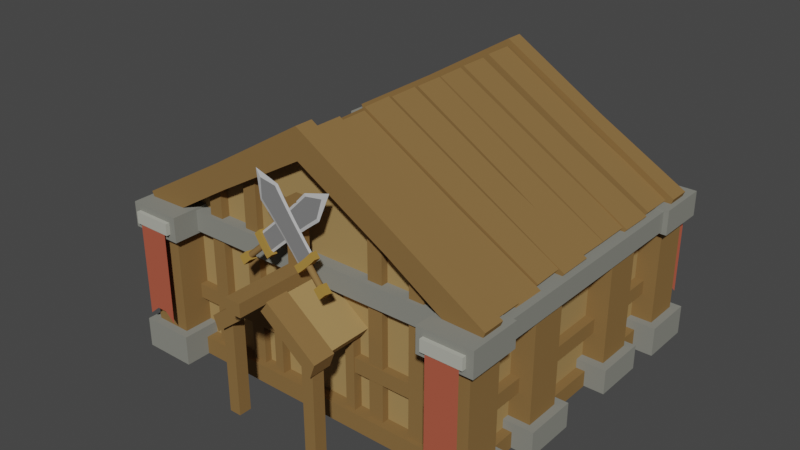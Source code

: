 # Source: Barracks_FirstAge_Level1.blend  (saved by Blender 3.0.42; exported with 4.5.12 LTS)
import bpy
from mathutils import Matrix  # noqa: F401  (used for matrix-valued properties, if any)

bpy.ops.wm.read_factory_settings(use_empty=True)
scene = bpy.context.scene
scene.name = 'Scene'

# ---- collections
col_collection = bpy.data.collections.new('Collection'); scene.collection.children.link(col_collection)

# ---- materials (node trees are filled in below, after node groups)
mat_wood = bpy.data.materials.new('Wood')
mat_wood.alpha_threshold = 0.0
mat_wood.use_transparent_shadow = False
mat_wood.diffuse_color = (0.2462, 0.1444, 0.0538, 1.0)
mat_wood.roughness = 0.5
mat_stone = bpy.data.materials.new('Stone')
mat_stone.alpha_threshold = 0.0
mat_stone.use_transparent_shadow = False
mat_stone.diffuse_color = (0.2444, 0.2462, 0.2155, 1.0)
mat_stone.roughness = 0.5
mat_wood_light = bpy.data.materials.new('Wood_Light')
mat_wood_light.alpha_threshold = 0.0
mat_wood_light.use_transparent_shadow = False
mat_wood_light.diffuse_color = (0.3757, 0.2432, 0.09746, 1.0)
mat_wood_light.roughness = 0.5
mat_stone_light = bpy.data.materials.new('Stone_Light')
mat_stone_light.alpha_threshold = 0.0
mat_stone_light.use_transparent_shadow = False
mat_stone_light.diffuse_color = (0.4541, 0.4575, 0.3991, 1.0)
mat_stone_light.roughness = 0.5
mat_main = bpy.data.materials.new('Main')
mat_main.alpha_threshold = 0.0
mat_main.use_transparent_shadow = False
mat_main.diffuse_color = (0.4385, 0.09992, 0.05886, 1.0)
mat_main.roughness = 0.5
mat_gold = bpy.data.materials.new('Gold')
mat_gold.alpha_threshold = 0.0
mat_gold.use_transparent_shadow = False
mat_gold.diffuse_color = (0.3844, 0.2247, 0.05113, 1.0)
mat_gold.roughness = 0.5
mat_metal_light = bpy.data.materials.new('Metal_Light')
mat_metal_light.alpha_threshold = 0.0
mat_metal_light.use_transparent_shadow = False
mat_metal_light.diffuse_color = (0.1902, 0.1902, 0.1902, 1.0)
mat_metal_light.roughness = 0.5
mat_white = bpy.data.materials.new('White')
mat_white.alpha_threshold = 0.0
mat_white.use_transparent_shadow = False
mat_white.diffuse_color = (0.4869, 0.4869, 0.4869, 1.0)
mat_white.roughness = 0.5

# ---- node groups
ng_auto_smooth = bpy.data.node_groups.new('Auto Smooth', 'GeometryNodeTree')
_s = ng_auto_smooth.interface.new_socket(name='Geometry', in_out='OUTPUT', socket_type='NodeSocketGeometry')
_s = ng_auto_smooth.interface.new_socket(name='Geometry', in_out='INPUT', socket_type='NodeSocketGeometry')
_s = ng_auto_smooth.interface.new_socket(name='Angle', in_out='INPUT', socket_type='NodeSocketFloat')
_s.subtype = 'ANGLE'
_s.min_value = 0.0
_s.max_value = 3.142
ng_auto_smooth.is_modifier = True
_N = ng_auto_smooth.nodes; _L = ng_auto_smooth.links
n0 = _N.new('NodeGroupOutput'); n0.name = 'Group Output'; n0.location = (480, -100)
n1 = _N.new('NodeGroupInput'); n1.name = 'Group Input'; n1.location = (-420, -300)
n2 = _N.new('NodeGroupInput'); n2.name = 'Group Input.001'; n2.location = (-60, -100)
n3 = _N.new('GeometryNodeSetShadeSmooth'); n3.name = 'Set Shade Smooth'; n3.location = (120, -100)
n3.domain = 'EDGE'
n4 = _N.new('GeometryNodeSetShadeSmooth'); n4.name = 'Set Shade Smooth.001'; n4.location = (300, -100)
n5 = _N.new('GeometryNodeInputMeshEdgeAngle'); n5.name = 'Edge Angle'; n5.location = (-420, -220)
n6 = _N.new('GeometryNodeInputEdgeSmooth'); n6.name = 'Is Edge Smooth'; n6.location = (-60, -160)
n7 = _N.new('GeometryNodeInputShadeSmooth'); n7.name = 'Is Face Smooth'; n7.location = (-240, -340)
n8 = _N.new('FunctionNodeBooleanMath'); n8.name = 'Boolean Math'; n8.location = (-60, -220)
n9 = _N.new('FunctionNodeCompare'); n9.name = 'Compare'; n9.location = (-240, -180)
n9.operation = 'LESS_EQUAL'
_L.new(n5.outputs[0], n9.inputs[0])
_L.new(n4.outputs[0], n0.inputs[0])
_L.new(n1.outputs[1], n9.inputs[1])
_L.new(n9.outputs[0], n8.inputs[0])
_L.new(n7.outputs[0], n8.inputs[1])
_L.new(n2.outputs[0], n3.inputs[0])
_L.new(n6.outputs[0], n3.inputs[1])
_L.new(n3.outputs[0], n4.inputs[0])
_L.new(n8.outputs[0], n3.inputs[2])
n0.is_active_output = True

# ---- material node trees

# ---- world
world_world = bpy.data.worlds.new('World'); scene.world = world_world
world_world.use_nodes = True; world_world.node_tree.nodes.clear()
_N = world_world.node_tree.nodes; _L = world_world.node_tree.links
n0 = _N.new('ShaderNodeOutputWorld'); n0.name = 'World Output'; n0.location = (300, 300)
n1 = _N.new('ShaderNodeBackground'); n1.name = 'Background'; n1.location = (10, 300)
n1.inputs[0].default_value = (0.05088, 0.05088, 0.05088, 1.0)
_L.new(n1.outputs[0], n0.inputs[0])
n0.is_active_output = True
world_world.color = (0.05088, 0.05088, 0.05088)
world_world.use_sun_shadow = False
world_world.sun_shadow_jitter_overblur = 0.0

# ---- meshes
me_cube_001 = bpy.data.meshes.new('Cube.001')
me_cube_001.from_pydata([(0.4961, -0.4881, 0.4165), (0.4714, -0.4865, 0.3531), (0.4961, -0.429, 0.4165), (0.4714, -0.4274, 0.3531), (0.3208, -0.4574, 0.4718), (0.3208, -0.4574, -0.00528), (0.2818, -0.4574, 0.4718), (0.2818, -0.4574, -0.00528), (0.3208, -0.4156, 0.4718), (0.3208, -0.4156, -0.00528), (0.2818, -0.4156, 0.4718), (0.2818, -0.4156, -0.00528), (0.2056, -0.4538, 0.564), (0.2056, -0.4538, -0.007164), (0.1666, -0.4538, 0.564), (0.1666, -0.4538, -0.007164), (0.2056, -0.4191, 0.564), (0.2056, -0.4191, -0.007164), (0.1666, -0.4191, 0.564), (0.1666, -0.4191, -0.007164), (0.3981, -0.4558, 0.1458), (0.1068, -0.4558, 0.1458), (0.3981, -0.4558, 0.1848), (0.1068, -0.4558, 0.1848), (0.3981, -0.414, 0.1458), (0.1068, -0.414, 0.1458), (0.3981, -0.414, 0.1848), (0.1068, -0.414, 0.1848), (0.3067, -0.4221, 0.1458), (0.3067, -0.4221, 0.1848), (0.2649, -0.4221, 0.1458), (0.2649, -0.4221, 0.1848), (0.2552, -0.4824, 0.5566), (0.2431, -0.4812, 0.4921), (0.2552, -0.4343, 0.5566), (0.2431, -0.4331, 0.4921), (0.4759, -0.4348, 0.4092), (0.4523, -0.4333, 0.3775), (0.4759, -0.3439, 0.4092), (0.4523, -0.3424, 0.3775), (0.2552, -0.4297, 0.5375), (0.2431, -0.4284, 0.5048), (0.2552, -0.3488, 0.5375), (0.2431, -0.3475, 0.5048), (1.531e-08, -0.3498, 0.6814), (0.486, -0.3471, 0.3882), (1.519e-08, -0.3482, 0.6446), (0.4629, -0.3456, 0.3671), (0.4853, -0.2566, 0.3892), (0.4622, -0.2551, 0.3681), (0.2558, -0.3462, 0.5259), (0.2438, -0.3448, 0.5039), (0.2552, -0.2653, 0.5268), (0.2432, -0.2639, 0.5047), (1.171e-08, -0.268, 0.69), (0.4641, -0.257, 0.4088), (1.161e-08, -0.2658, 0.645), (0.442, -0.2553, 0.3794), (8.207e-09, -0.1872, 0.6918), (0.4631, -0.1767, 0.4107), (8.091e-09, -0.185, 0.6468), (0.441, -0.175, 0.3814), (0.2553, -0.2619, 0.5336), (0.2433, -0.2601, 0.5034), (0.2545, -0.1811, 0.5354), (0.2424, -0.1793, 0.5051), (7.683e-09, -0.1759, 0.6878), (0.4785, -0.1778, 0.404), (7.683e-09, -0.1744, 0.6404), (0.4549, -0.1763, 0.3723), (4.191e-09, -0.09502, 0.6882), (0.4781, -0.08689, 0.4044), (4.191e-09, -0.09356, 0.6407), (0.4545, -0.08534, 0.3727), (0.2578, -0.1741, 0.5323), (0.2458, -0.1728, 0.4996), (0.2574, -0.09327, 0.5327), (0.2454, -0.09194, 0.5), (3.725e-09, -0.08326, 0.6869), (0.4667, -0.09053, 0.4059), (3.492e-09, -0.08194, 0.6419), (0.4446, -0.08882, 0.3765), (0.0, -0.002403, 0.687), (0.4675, -0.0009294, 0.4061), (0.0, -0.001077, 0.642), (0.4454, 0.0007823, 0.3766), (0.2579, -0.08519, 0.5306), (0.2459, -0.08379, 0.5003), (0.2586, -0.004326, 0.5307), (0.2466, -0.002925, 0.5004), (0.3628, -0.5353, -0.005397), (0.3628, -0.5353, 0.07449), (0.3628, -0.3933, -0.005397), (0.3628, -0.3933, 0.07449), (0.5048, -0.5353, -0.005397), (0.5048, -0.5353, 0.07449), (0.5048, -0.3933, -0.005397), (0.5048, -0.3933, 0.07449), (0.3843, -0.5139, 0.05499), (0.3843, -0.4148, 0.05499), (0.4833, -0.5139, 0.05499), (0.4833, -0.4148, 0.05499), (0.3843, -0.5139, 0.3612), (0.3843, -0.4148, 0.3612), (0.4833, -0.4148, 0.3612), (0.4833, -0.5139, 0.3612), (0.3628, -0.5353, 0.3371), (0.3628, -0.5353, 0.4036), (0.3628, -0.3933, 0.3371), (0.3628, -0.3933, 0.4036), (0.5048, -0.5353, 0.3371), (0.5048, -0.5353, 0.4036), (0.5048, -0.3933, 0.3371), (0.5048, -0.3933, 0.4036), (0.4147, -0.4835, 0.3618), (0.4147, -0.4452, 0.3618), (0.4529, -0.4835, 0.3618), (0.4529, -0.4452, 0.3618), (0.4147, -0.4835, 0.4079), (0.4147, -0.4452, 0.4079), (0.4529, -0.4452, 0.4079), (0.4529, -0.4835, 0.4079), (0.4913, -0.4667, 0.3434), (0.4913, -0.4667, 0.3973), (0.3843, -0.2856, 0.05499), (0.3843, -0.1866, 0.05499), (0.4833, -0.2856, 0.05499), (0.4833, -0.1866, 0.05499), (0.3843, -0.2856, 0.3612), (0.3843, -0.1866, 0.3612), (0.4833, -0.1866, 0.3612), (0.4833, -0.2856, 0.3612), (0.3628, -0.3041, 0.007986), (0.3628, -0.3041, 0.07449), (0.3628, -0.1621, 0.007986), (0.3628, -0.1621, 0.07449), (0.5048, -0.3041, 0.007986), (0.5048, -0.3041, 0.07449), (0.5048, -0.1621, 0.007986), (0.5048, -0.1621, 0.07449), (0.4501, -0.4377, 0.1458), (0.4501, -0.4377, 0.1848), (0.4083, -0.4377, 0.1458), (0.4083, -0.4377, 0.1848), (0.4501, -0.4377, 0.006759), (0.4501, -0.4377, 0.04997), (0.4083, -0.4377, 0.006759), (0.4083, -0.4377, 0.04997), (0.4201, -0.4685, -0.003952), (0.4201, -0.4685, 0.04372), (0.4201, -0.4266, -0.003952), (0.4201, -0.4266, 0.04372), (0.4258, -0.435, -0.003791), (0.4258, -0.435, 0.3979), (0.1147, -0.435, 0.3655), (0.1147, -0.435, 0.1538), (0.3811, -0.5288, 0.3549), (0.3811, -0.5288, 0.3857), (0.4865, -0.5288, 0.3549), (0.4865, -0.5288, 0.3857), (0.3811, -0.5462, 0.3549), (0.3811, -0.5462, 0.3857), (0.4865, -0.5462, 0.3857), (0.4865, -0.5462, 0.3549), (0.3924, -0.5435, 0.3839), (0.4205, -0.5435, 0.3839), (0.4485, -0.5435, 0.3839), (0.4766, -0.5435, 0.3839), (0.3924, -0.5435, 0.1069), (0.4205, -0.5435, 0.1313), (0.4485, -0.5435, 0.1313), (0.4766, -0.5435, 0.1069), (0.4961, 0.3335, 0.4165), (0.4714, 0.332, 0.3531), (0.4961, 0.2744, 0.4165), (0.4714, 0.2728, 0.3531), (0.3208, 0.3028, 0.4718), (0.3208, 0.3028, -0.00528), (0.2818, 0.3028, 0.4718), (0.2818, 0.3028, -0.00528), (0.3208, 0.261, 0.4718), (0.3208, 0.261, -0.00528), (0.2818, 0.261, 0.4718), (0.2818, 0.261, -0.00528), (0.2056, 0.2992, 0.564), (0.2056, 0.2992, -0.007164), (0.1666, 0.2992, 0.564), (0.1666, 0.2992, -0.007164), (0.2056, 0.2646, 0.564), (0.2056, 0.2646, -0.007164), (0.1666, 0.2646, 0.564), (0.1666, 0.2646, -0.007164), (0.3981, 0.3013, 0.1458), (0.1068, 0.3013, 0.1458), (0.3981, 0.3013, 0.1848), (0.1068, 0.3013, 0.1848), (0.3981, 0.2595, 0.1458), (0.1068, 0.2595, 0.1458), (0.3981, 0.2595, 0.1848), (0.1068, 0.2595, 0.1848), (0.3067, 1.34e-08, 0.1458), (0.3067, 0.2675, 0.1458), (0.3067, 1.34e-08, 0.1848), (0.3067, 0.2675, 0.1848), (0.2649, 1.158e-08, 0.1458), (0.2649, 0.2675, 0.1458), (0.2649, 1.158e-08, 0.1848), (0.2649, 0.2675, 0.1848), (0.2552, 0.3278, 0.5566), (0.2431, 0.3266, 0.4921), (0.2552, 0.2797, 0.5566), (0.2431, 0.2785, 0.4921), (0.4759, 0.2802, 0.4092), (0.4523, 0.2787, 0.3775), (0.4759, 0.1893, 0.4092), (0.4523, 0.1878, 0.3775), (0.2552, 0.2751, 0.5375), (0.2431, 0.2738, 0.5048), (0.2552, 0.1942, 0.5375), (0.2431, 0.193, 0.5048), (-0.002654, 0.1759, 0.6878), (0.4785, 0.1778, 0.404), (-0.002643, 0.1744, 0.6404), (0.4549, 0.1763, 0.3723), (-0.002316, 0.09502, 0.6882), (0.4781, 0.08689, 0.4044), (-0.002305, 0.09356, 0.6407), (0.4545, 0.08534, 0.3727), (0.2578, 0.1741, 0.5323), (0.2458, 0.1728, 0.4996), (0.2574, 0.09327, 0.5327), (0.2454, 0.09194, 0.5), (-0.002658, 0.08326, 0.6869), (0.4667, 0.09053, 0.4059), (-0.002698, 0.08194, 0.6419), (0.4446, 0.08882, 0.3765), (0.0, 0.002403, 0.687), (0.4675, 0.0009295, 0.4061), (0.0, 0.001077, 0.642), (0.4454, -0.0007823, 0.3766), (0.2579, 0.08519, 0.5306), (0.2459, 0.08379, 0.5003), (0.2586, 0.004326, 0.5307), (0.2466, 0.002925, 0.5004), (0.3628, 0.3808, -0.005397), (0.3628, 0.3808, 0.07449), (0.3628, 0.2388, -0.005397), (0.3628, 0.2388, 0.07449), (0.5048, 0.3808, -0.005397), (0.5048, 0.3808, 0.07449), (0.5048, 0.2388, -0.005397), (0.5048, 0.2388, 0.07449), (0.3843, 0.3593, 0.05499), (0.3843, 0.2602, 0.05499), (0.4833, 0.3593, 0.05499), (0.4833, 0.2602, 0.05499), (0.3843, 0.3593, 0.3612), (0.3843, 0.2602, 0.3612), (0.4833, 0.2602, 0.3612), (0.4833, 0.3593, 0.3612), (0.3628, 0.3808, 0.3371), (0.3628, 0.3808, 0.4036), (0.3628, 0.2388, 0.3371), (0.3628, 0.2388, 0.4036), (0.5048, 0.3808, 0.3371), (0.5048, 0.3808, 0.4036), (0.5048, 0.2388, 0.3371), (0.5048, 0.2388, 0.4036), (0.4147, 0.3289, 0.3618), (0.4147, 0.2906, 0.3618), (0.4529, 0.3289, 0.3618), (0.4529, 0.2906, 0.3618), (0.4147, 0.3289, 0.4079), (0.4147, 0.2906, 0.4079), (0.4529, 0.2906, 0.4079), (0.4529, 0.3289, 0.4079), (0.4913, 0.3121, 0.3434), (0.4913, 0.3121, 0.3973), (0.4913, 2.148e-08, 0.3434), (0.4913, 2.148e-08, 0.3973), (0.3843, 0.1242, 0.05499), (0.3843, 0.0252, 0.05499), (0.4833, 0.1242, 0.05499), (0.4833, 0.0252, 0.05499), (0.3843, 0.1242, 0.3612), (0.3843, 0.0252, 0.3612), (0.4833, 0.0252, 0.3612), (0.4833, 0.1242, 0.3612), (0.3628, 0.1428, 0.007986), (0.3628, 0.1428, 0.07449), (0.3628, 0.0007749, 0.007986), (0.3628, 0.0007749, 0.07449), (0.5048, 0.1428, 0.007986), (0.5048, 0.1428, 0.07449), (0.5048, 0.000775, 0.007986), (0.5048, 0.000775, 0.07449), (0.4501, 1.967e-08, 0.1458), (0.4501, 0.2831, 0.1458), (0.4501, 1.967e-08, 0.1848), (0.4501, 0.2831, 0.1848), (0.4083, 1.785e-08, 0.1458), (0.4083, 0.2831, 0.1458), (0.4083, 1.785e-08, 0.1848), (0.4083, 0.2831, 0.1848), (0.4501, 1.967e-08, 0.006759), (0.4501, 0.2831, 0.006759), (0.4501, 1.967e-08, 0.04997), (0.4501, 0.2831, 0.04997), (0.4083, 1.785e-08, 0.006759), (0.4083, 0.2831, 0.006759), (0.4083, 1.785e-08, 0.04997), (0.4083, 0.2831, 0.04997), (0.4201, 0.3139, -0.003952), (0.4201, 0.3139, 0.04372), (0.4201, 0.2721, -0.003952), (0.4201, 0.2721, 0.04372), (0.4258, 0.2804, -0.003791), (0.4258, 0.2804, 0.3979), (0.1147, 0.2804, 0.3655), (0.1147, 0.2804, 0.1538), (0.4258, 1.861e-08, -0.003791), (0.4258, 1.861e-08, 0.3979), (0.3811, 0.3742, 0.3549), (0.3811, 0.3742, 0.3857), (0.4865, 0.3742, 0.3549), (0.4865, 0.3742, 0.3857), (0.3811, 0.3916, 0.3549), (0.3811, 0.3916, 0.3857), (0.4865, 0.3916, 0.3857), (0.4865, 0.3916, 0.3549), (0.3924, 0.3889, 0.3839), (0.4205, 0.3889, 0.3839), (0.4485, 0.3889, 0.3839), (0.4766, 0.3889, 0.3839), (0.3924, 0.3889, 0.1069), (0.4205, 0.3889, 0.1313), (0.4485, 0.3889, 0.1313), (0.4766, 0.3889, 0.1069), (2.109e-08, -0.4824, 0.712), (-0.4961, -0.4881, 0.4165), (2.103e-08, -0.4812, 0.6328), (-0.4714, -0.4865, 0.3531), (1.898e-08, -0.4343, 0.712), (-0.4961, -0.429, 0.4165), (1.893e-08, -0.4331, 0.6328), (-0.4714, -0.4274, 0.3531), (-0.3208, -0.4574, 0.4718), (-0.3208, -0.4574, -0.00528), (-0.2818, -0.4574, 0.4718), (-0.2818, -0.4574, -0.00528), (-0.3208, -0.4156, 0.4718), (-0.3208, -0.4156, -0.00528), (-0.2818, -0.4156, 0.4718), (-0.2818, -0.4156, -0.00528), (-0.2056, -0.4538, 0.564), (-0.2056, -0.4538, -0.007164), (-0.1666, -0.4538, 0.564), (-0.1666, -0.4538, -0.007164), (-0.2056, -0.4191, 0.564), (-0.2056, -0.4191, -0.007164), (-0.1666, -0.4191, 0.564), (-0.1666, -0.4191, -0.007164), (-0.3981, -0.4558, 0.1458), (-0.1068, -0.4558, 0.1458), (-0.3981, -0.4558, 0.1848), (-0.1068, -0.4558, 0.1848), (-0.3981, -0.414, 0.1458), (-0.1068, -0.414, 0.1458), (-0.3981, -0.414, 0.1848), (-0.1068, -0.414, 0.1848), (-0.3067, -0.4221, 0.1458), (-0.3067, -0.4221, 0.1848), (-0.2649, -0.4221, 0.1458), (-0.2649, -0.4221, 0.1848), (-0.2552, -0.4824, 0.5566), (-0.2431, -0.4812, 0.4921), (-0.2552, -0.4343, 0.5566), (-0.2431, -0.4331, 0.4921), (1.878e-08, -0.4297, 0.6929), (-0.4759, -0.4348, 0.4092), (1.873e-08, -0.4284, 0.6455), (-0.4523, -0.4333, 0.3775), (1.525e-08, -0.3488, 0.6929), (-0.4759, -0.3439, 0.4092), (1.519e-08, -0.3475, 0.6455), (-0.4523, -0.3424, 0.3775), (-0.2552, -0.4297, 0.5375), (-0.2431, -0.4284, 0.5048), (-0.2552, -0.3488, 0.5375), (-0.2431, -0.3475, 0.5048), (-0.486, -0.3471, 0.3882), (-0.4629, -0.3456, 0.3671), (1.176e-08, -0.269, 0.6823), (-0.4853, -0.2566, 0.3892), (1.168e-08, -0.2673, 0.6455), (-0.4622, -0.2551, 0.3681), (-0.2558, -0.3462, 0.5259), (-0.2438, -0.3448, 0.5039), (-0.2552, -0.2653, 0.5268), (-0.2432, -0.2639, 0.5047), (-0.4641, -0.257, 0.4088), (-0.442, -0.2553, 0.3794), (-0.4631, -0.1767, 0.4107), (-0.441, -0.175, 0.3814), (-0.2553, -0.2619, 0.5336), (-0.2433, -0.2601, 0.5034), (-0.2545, -0.1811, 0.5354), (-0.2424, -0.1793, 0.5051), (-0.4785, -0.1778, 0.404), (-0.4549, -0.1763, 0.3723), (-0.4781, -0.08689, 0.4044), (-0.4545, -0.08534, 0.3727), (-0.2578, -0.1741, 0.5323), (-0.2458, -0.1728, 0.4996), (-0.2574, -0.09327, 0.5327), (-0.2454, -0.09194, 0.5), (-0.4667, -0.09053, 0.4059), (-0.4446, -0.08882, 0.3765), (-0.4675, -0.0009295, 0.4061), (-0.4454, 0.0007823, 0.3766), (-0.2579, -0.08519, 0.5306), (-0.2459, -0.08379, 0.5003), (-0.2586, -0.004326, 0.5307), (-0.2466, -0.002925, 0.5004), (-0.3628, -0.5353, -0.005397), (-0.3628, -0.5353, 0.07449), (-0.3628, -0.3933, -0.005397), (-0.3628, -0.3933, 0.07449), (-0.5048, -0.5353, -0.005397), (-0.5048, -0.5353, 0.07449), (-0.5048, -0.3933, -0.005397), (-0.5048, -0.3933, 0.07449), (-0.3843, -0.5139, 0.05499), (-0.3843, -0.4148, 0.05499), (-0.4833, -0.5139, 0.05499), (-0.4833, -0.4148, 0.05499), (-0.3843, -0.5139, 0.3612), (-0.3843, -0.4148, 0.3612), (-0.4833, -0.4148, 0.3612), (-0.4833, -0.5139, 0.3612), (-0.3628, -0.5353, 0.3371), (-0.3628, -0.5353, 0.4036), (-0.3628, -0.3933, 0.3371), (-0.3628, -0.3933, 0.4036), (-0.5048, -0.5353, 0.3371), (-0.5048, -0.5353, 0.4036), (-0.5048, -0.3933, 0.3371), (-0.5048, -0.3933, 0.4036), (-0.4147, -0.4835, 0.3618), (-0.4147, -0.4452, 0.3618), (-0.4529, -0.4835, 0.3618), (-0.4529, -0.4452, 0.3618), (-0.4147, -0.4835, 0.4079), (-0.4147, -0.4452, 0.4079), (-0.4529, -0.4452, 0.4079), (-0.4529, -0.4835, 0.4079), (2.04e-08, -0.4667, 0.3434), (2.04e-08, -0.4667, 0.3973), (-0.4913, -0.4667, 0.3434), (-0.4913, -0.4667, 0.3973), (-0.3843, -0.2856, 0.05499), (-0.3843, -0.1866, 0.05499), (-0.4833, -0.2856, 0.05499), (-0.4833, -0.1866, 0.05499), (-0.3843, -0.2856, 0.3612), (-0.3843, -0.1866, 0.3612), (-0.4833, -0.1866, 0.3612), (-0.4833, -0.2856, 0.3612), (-0.3628, -0.3041, 0.007986), (-0.3628, -0.3041, 0.07449), (-0.3628, -0.1621, 0.007986), (-0.3628, -0.1621, 0.07449), (-0.5048, -0.3041, 0.007986), (-0.5048, -0.3041, 0.07449), (-0.5048, -0.1621, 0.007986), (-0.5048, -0.1621, 0.07449), (-0.4501, -0.4377, 0.1458), (-0.4501, -0.4377, 0.1848), (-0.4083, -0.4377, 0.1458), (-0.4083, -0.4377, 0.1848), (-0.4501, -0.4377, 0.006759), (-0.4501, -0.4377, 0.04997), (-0.4083, -0.4377, 0.006759), (-0.4083, -0.4377, 0.04997), (-0.4201, -0.4685, -0.003952), (2.048e-08, -0.4685, -0.003952), (-0.4201, -0.4685, 0.04372), (2.048e-08, -0.4685, 0.04372), (-0.4201, -0.4266, -0.003952), (1.865e-08, -0.4266, -0.003952), (-0.4201, -0.4266, 0.04372), (1.865e-08, -0.4266, 0.04372), (-0.4258, -0.435, -0.003791), (-0.4258, -0.435, 0.3979), (1.901e-08, -0.435, 0.6533), (-0.1147, -0.435, 0.3655), (-0.1147, -0.435, 0.1538), (1.901e-08, -0.435, 0.1538), (1.901e-08, -0.435, 0.3979), (1.901e-08, -0.435, 0.3655), (1.901e-08, -0.435, -0.003791), (-0.3811, -0.5288, 0.3549), (-0.3811, -0.5288, 0.3857), (-0.4865, -0.5288, 0.3549), (-0.4865, -0.5288, 0.3857), (-0.3811, -0.5462, 0.3549), (-0.3811, -0.5462, 0.3857), (-0.4865, -0.5462, 0.3857), (-0.4865, -0.5462, 0.3549), (-0.3924, -0.5435, 0.3839), (-0.4205, -0.5435, 0.3839), (-0.4485, -0.5435, 0.3839), (-0.4766, -0.5435, 0.3839), (-0.3924, -0.5435, 0.1069), (-0.4205, -0.5435, 0.1313), (-0.4485, -0.5435, 0.1313), (-0.4766, -0.5435, 0.1069), (-2.109e-08, 0.3278, 0.712), (-0.4961, 0.3335, 0.4165), (-2.103e-08, 0.3266, 0.6328), (-0.4714, 0.332, 0.3531), (-1.898e-08, 0.2797, 0.712), (-0.4961, 0.2744, 0.4165), (-1.893e-08, 0.2785, 0.6328), (-0.4714, 0.2728, 0.3531), (-0.3208, 0.3028, 0.4718), (-0.3208, 0.3028, -0.00528), (-0.2818, 0.3028, 0.4718), (-0.2818, 0.3028, -0.00528), (-0.3208, 0.261, 0.4718), (-0.3208, 0.261, -0.00528), (-0.2818, 0.261, 0.4718), (-0.2818, 0.261, -0.00528), (-0.2056, 0.2992, 0.564), (-0.2056, 0.2992, -0.007164), (-0.1666, 0.2992, 0.564), (-0.1666, 0.2992, -0.007164), (-0.2056, 0.2646, 0.564), (-0.2056, 0.2646, -0.007164), (-0.1666, 0.2646, 0.564), (-0.1666, 0.2646, -0.007164), (-0.3981, 0.3013, 0.1458), (-0.1068, 0.3013, 0.1458), (-0.3981, 0.3013, 0.1848), (-0.1068, 0.3013, 0.1848), (-0.3981, 0.2595, 0.1458), (-0.1068, 0.2595, 0.1458), (-0.3981, 0.2595, 0.1848), (-0.1068, 0.2595, 0.1848), (-0.3067, -1.34e-08, 0.1458), (-0.3067, 0.2675, 0.1458), (-0.3067, -1.34e-08, 0.1848), (-0.3067, 0.2675, 0.1848), (-0.2649, -1.158e-08, 0.1458), (-0.2649, 0.2675, 0.1458), (-0.2649, -1.158e-08, 0.1848), (-0.2649, 0.2675, 0.1848), (-0.2552, 0.3278, 0.5566), (-0.2431, 0.3266, 0.4921), (-0.2552, 0.2797, 0.5566), (-0.2431, 0.2785, 0.4921), (-1.878e-08, 0.2751, 0.6929), (-0.4759, 0.2802, 0.4092), (-1.873e-08, 0.2738, 0.6455), (-0.4523, 0.2787, 0.3775), (-1.525e-08, 0.1942, 0.6929), (-0.4759, 0.1893, 0.4092), (-1.519e-08, 0.193, 0.6455), (-0.4523, 0.1878, 0.3775), (-0.2552, 0.2751, 0.5375), (-0.2431, 0.2738, 0.5048), (-0.2552, 0.1942, 0.5375), (-0.2431, 0.193, 0.5048), (-0.4785, 0.1778, 0.404), (-0.4549, 0.1763, 0.3723), (-0.4781, 0.08689, 0.4044), (-0.4545, 0.08534, 0.3727), (-0.2578, 0.1741, 0.5323), (-0.2458, 0.1728, 0.4996), (-0.2574, 0.09327, 0.5327), (-0.2454, 0.09194, 0.5), (-0.4667, 0.09053, 0.4059), (-0.4446, 0.08882, 0.3765), (-0.4675, 0.0009294, 0.4061), (-0.4454, -0.0007823, 0.3766), (-0.2579, 0.08519, 0.5306), (-0.2459, 0.08379, 0.5003), (-0.2586, 0.004326, 0.5307), (-0.2466, 0.002925, 0.5004), (-0.3628, 0.3808, -0.005397), (-0.3628, 0.3808, 0.07449), (-0.3628, 0.2388, -0.005397), (-0.3628, 0.2388, 0.07449), (-0.5048, 0.3808, -0.005397), (-0.5048, 0.3808, 0.07449), (-0.5048, 0.2388, -0.005397), (-0.5048, 0.2388, 0.07449), (-0.3843, 0.3593, 0.05499), (-0.3843, 0.2602, 0.05499), (-0.4833, 0.3593, 0.05499), (-0.4833, 0.2602, 0.05499), (-0.3843, 0.3593, 0.3612), (-0.3843, 0.2602, 0.3612), (-0.4833, 0.2602, 0.3612), (-0.4833, 0.3593, 0.3612), (-0.3628, 0.3808, 0.3371), (-0.3628, 0.3808, 0.4036), (-0.3628, 0.2388, 0.3371), (-0.3628, 0.2388, 0.4036), (-0.5048, 0.3808, 0.3371), (-0.5048, 0.3808, 0.4036), (-0.5048, 0.2388, 0.3371), (-0.5048, 0.2388, 0.4036), (-0.4147, 0.3289, 0.3618), (-0.4147, 0.2906, 0.3618), (-0.4529, 0.3289, 0.3618), (-0.4529, 0.2906, 0.3618), (-0.4147, 0.3289, 0.4079), (-0.4147, 0.2906, 0.4079), (-0.4529, 0.2906, 0.4079), (-0.4529, 0.3289, 0.4079), (-2.04e-08, 0.3121, 0.3434), (-2.04e-08, 0.3121, 0.3973), (-0.4913, 0.3121, 0.3434), (-0.4913, 0.3121, 0.3973), (0.0, 0.0, 0.3973), (0.0, 0.0, 0.3434), (-0.4913, -2.148e-08, 0.3434), (-0.4913, -2.148e-08, 0.3973), (-0.3843, 0.1242, 0.05499), (-0.3843, 0.0252, 0.05499), (-0.4833, 0.1242, 0.05499), (-0.4833, 0.0252, 0.05499), (-0.3843, 0.1242, 0.3612), (-0.3843, 0.0252, 0.3612), (-0.4833, 0.0252, 0.3612), (-0.4833, 0.1242, 0.3612), (-0.3628, 0.1428, 0.007986), (-0.3628, 0.1428, 0.07449), (-0.3628, 0.0007749, 0.007986), (-0.3628, 0.0007749, 0.07449), (-0.5048, 0.1428, 0.007986), (-0.5048, 0.1428, 0.07449), (-0.5048, 0.000775, 0.007986), (-0.5048, 0.000775, 0.07449), (-0.4501, -1.967e-08, 0.1458), (-0.4501, 0.2831, 0.1458), (-0.4501, -1.967e-08, 0.1848), (-0.4501, 0.2831, 0.1848), (-0.4083, -1.785e-08, 0.1458), (-0.4083, 0.2831, 0.1458), (-0.4083, -1.785e-08, 0.1848), (-0.4083, 0.2831, 0.1848), (-0.4501, -1.967e-08, 0.006759), (-0.4501, 0.2831, 0.006759), (-0.4501, -1.967e-08, 0.04997), (-0.4501, 0.2831, 0.04997), (-0.4083, -1.785e-08, 0.006759), (-0.4083, 0.2831, 0.006759), (-0.4083, -1.785e-08, 0.04997), (-0.4083, 0.2831, 0.04997), (-0.4201, 0.3139, -0.003952), (-2.048e-08, 0.3139, -0.003952), (-0.4201, 0.3139, 0.04372), (-2.048e-08, 0.3139, 0.04372), (-0.4201, 0.2721, -0.003952), (-1.865e-08, 0.2721, -0.003952), (-0.4201, 0.2721, 0.04372), (-1.865e-08, 0.2721, 0.04372), (-0.4258, 0.2804, -0.003791), (-0.4258, 0.2804, 0.3979), (-1.901e-08, 0.2804, 0.6533), (-0.1147, 0.2804, 0.3655), (-0.1147, 0.2804, 0.1538), (-0.4258, -1.861e-08, -0.003791), (-0.4258, -1.861e-08, 0.3979), (0.0, 0.0, 0.6533), (-1.901e-08, 0.2804, 0.1538), (-1.901e-08, 0.2804, 0.3979), (-1.901e-08, 0.2804, 0.3655), (-1.901e-08, 0.2804, -0.003791), (0.0, 0.0, -0.003791), (-0.3811, 0.3742, 0.3549), (-0.3811, 0.3742, 0.3857), (-0.4865, 0.3742, 0.3549), (-0.4865, 0.3742, 0.3857), (-0.3811, 0.3916, 0.3549), (-0.3811, 0.3916, 0.3857), (-0.4865, 0.3916, 0.3857), (-0.4865, 0.3916, 0.3549), (-0.3924, 0.3889, 0.3839), (-0.4205, 0.3889, 0.3839), (-0.4485, 0.3889, 0.3839), (-0.4766, 0.3889, 0.3839), (-0.3924, 0.3889, 0.1069), (-0.4205, 0.3889, 0.1313), (-0.4485, 0.3889, 0.1313), (-0.4766, 0.3889, 0.1069), (-0.02099, 0.2992, 0.6358), (-0.02099, 0.2992, -0.007164), (0.01802, 0.2992, 0.6358), (0.01802, 0.2992, -0.007164), (-0.02099, 0.2646, 0.6358), (-0.02099, 0.2646, -0.007164), (0.01802, 0.2646, 0.6358), (0.01802, 0.2646, -0.007164), (0.1418, -0.6121, 0.2208), (0.1557, -0.6121, 0.2577), (0.1418, -0.5511, 0.2208), (0.1557, -0.5511, 0.2577), (0.1363, -0.5601, 0.241), (0.1491, -0.5601, 0.2608), (0.1363, -0.4239, 0.241), (0.1491, -0.4239, 0.2608), (0.1372, -0.6002, 0.2565), (0.1372, -0.6002, -0.000507), (0.1055, -0.6002, 0.2565), (0.1055, -0.6002, -0.000507), (0.1372, -0.5662, 0.2565), (0.1372, -0.5662, -0.000507), (0.1055, -0.5662, 0.2565), (0.1055, -0.5662, -0.000507), (0.02154, -0.4086, 0.39), (0.02154, -0.6865, 0.39), (0.02154, -0.4086, 0.3559), (0.02154, -0.6865, 0.3559), (0.126, -0.4586, 0.2527), (0.126, -0.4586, 0.04249), (0.101, -0.4586, 0.2861), (0.101, -0.4586, 0.04249), (0.126, -0.4168, 0.2527), (0.126, -0.4168, 0.04249), (0.101, -0.4168, 0.2861), (0.101, -0.4168, 0.04249), (-0.1418, -0.6121, 0.2208), (2.676e-08, -0.6121, 0.3314), (-0.1557, -0.6121, 0.2577), (2.676e-08, -0.6121, 0.3764), (-0.1418, -0.5511, 0.2208), (2.409e-08, -0.5511, 0.3314), (-0.1557, -0.5511, 0.2577), (2.409e-08, -0.5511, 0.3764), (-0.1363, -0.5601, 0.241), (2.448e-08, -0.5601, 0.3427), (-0.1491, -0.5601, 0.2608), (2.448e-08, -0.5601, 0.37), (-0.1363, -0.4239, 0.241), (1.853e-08, -0.4239, 0.3427), (-0.1491, -0.4239, 0.2608), (1.853e-08, -0.4239, 0.37), (-0.1372, -0.6002, 0.2565), (-0.1372, -0.6002, -0.000507), (-0.1055, -0.6002, 0.2565), (-0.1055, -0.6002, -0.000507), (-0.1372, -0.5662, 0.2565), (-0.1372, -0.5662, -0.000507), (-0.1055, -0.5662, 0.2565), (-0.1055, -0.5662, -0.000507), (-0.02154, -0.4086, 0.39), (-0.02154, -0.6865, 0.39), (1.786e-08, -0.4086, 0.39), (3.001e-08, -0.6865, 0.39), (-0.02154, -0.4086, 0.3559), (-0.02154, -0.6865, 0.3559), (1.786e-08, -0.4086, 0.3559), (3.001e-08, -0.6865, 0.3559), (-0.126, -0.4586, 0.2527), (-0.126, -0.4586, 0.04249), (-0.101, -0.4586, 0.2861), (-0.101, -0.4586, 0.04249), (-0.126, -0.4168, 0.2527), (-0.126, -0.4168, 0.04249), (-0.101, -0.4168, 0.2861), (-0.101, -0.4168, 0.04249), (0.1162, -0.5503, 0.3732), (0.09825, -0.5475, 0.3903), (0.1162, -0.5289, 0.3697), (0.09825, -0.5261, 0.3868), (0.1313, -0.5478, 0.3887), (0.1133, -0.545, 0.4058), (0.1313, -0.5263, 0.3852), (0.1133, -0.5235, 0.4022), (0.03576, -0.54, 0.4213), (0.04878, -0.542, 0.409), (0.107, -0.5283, 0.3939), (0.06691, -0.522, 0.432), (0.109, -0.5285, 0.396), (0.06892, -0.5222, 0.4341), (0.1107, -0.5298, 0.398), (0.07062, -0.5236, 0.4361), (0.1119, -0.5321, 0.3996), (0.07175, -0.5258, 0.4377), (0.1123, -0.5348, 0.4005), (0.07215, -0.5286, 0.4385), (0.1119, -0.5378, 0.4005), (0.07175, -0.5315, 0.4386), (0.1107, -0.5404, 0.3997), (0.07062, -0.5341, 0.4378), (0.109, -0.5423, 0.3983), (0.06892, -0.536, 0.4364), (0.107, -0.5432, 0.3963), (0.06691, -0.5369, 0.4344), (0.105, -0.5429, 0.3942), (0.06491, -0.5367, 0.4323), (0.1033, -0.5416, 0.3922), (0.06321, -0.5353, 0.4302), (0.1022, -0.5394, 0.3906), (0.06208, -0.5331, 0.4287), (0.1018, -0.5366, 0.3897), (0.06168, -0.5303, 0.4278), (0.1022, -0.5337, 0.3897), (0.06208, -0.5274, 0.4277), (0.1033, -0.5311, 0.3904), (0.06321, -0.5248, 0.4285), (0.105, -0.5292, 0.3919), (0.06491, -0.5229, 0.43), (0.04878, -0.5253, 0.4062), (0.03576, -0.5233, 0.4186), (0.09213, -0.5347, 0.4534), (0.0791, -0.5327, 0.4658), (0.09213, -0.518, 0.4507), (0.0791, -0.516, 0.463), (0.04373, -0.5388, 0.4284), (0.07224, -0.534, 0.4576), (0.05317, -0.5374, 0.4373), (0.0636, -0.5356, 0.448), (0.08527, -0.536, 0.4453), (0.05676, -0.5409, 0.416), (0.07663, -0.5376, 0.4356), (0.06619, -0.5394, 0.4249), (0.07224, -0.5173, 0.4549), (0.04373, -0.5221, 0.4257), (0.0636, -0.5189, 0.4453), (0.05317, -0.5206, 0.4346), (0.05676, -0.5241, 0.4133), (0.08527, -0.5193, 0.4425), (0.06619, -0.5227, 0.4222), (0.07663, -0.5209, 0.4329), (0.04749, -0.5333, 0.4241), (0.076, -0.5285, 0.4533), (0.05693, -0.5318, 0.433), (0.06736, -0.53, 0.4437), (0.076, -0.5239, 0.4526), (0.04749, -0.5287, 0.4233), (0.06736, -0.5255, 0.4429), (0.05693, -0.5273, 0.4322), (-0.0672, -0.5083, 0.5472), (-0.07881, -0.5103, 0.5353), (-0.07881, -0.5149, 0.536), (-0.0672, -0.5129, 0.5479), (-0.05379, -0.5061, 0.5609), (-0.05379, -0.5106, 0.5617), (-0.04218, -0.5041, 0.5728), (-0.04218, -0.5087, 0.5736), (-0.08739, -0.503, 0.5796), (-0.08739, -0.5076, 0.5803), (0.02222, -0.5293, 0.4481), (-0.05183, -0.5185, 0.5137), (-0.01432, -0.5238, 0.4814), (-0.04105, -0.5168, 0.5243), (0.03145, -0.5278, 0.4572), (-0.004801, -0.5223, 0.4907), (-0.05183, -0.514, 0.513), (0.02222, -0.5248, 0.4474), (-0.01432, -0.5193, 0.4807), (-0.01856, -0.5084, 0.5471), (0.05072, -0.52, 0.4766), (0.01558, -0.5142, 0.5113), (0.04188, -0.5215, 0.4671), (-0.02888, -0.5102, 0.536), (0.006501, -0.5158, 0.5016), (-0.04105, -0.5122, 0.5236), (0.03145, -0.5233, 0.4564), (-0.004801, -0.5178, 0.49), (0.05072, -0.5245, 0.4773), (-0.01856, -0.5129, 0.5478), (0.01558, -0.5188, 0.5121), (0.04188, -0.5261, 0.4679), (-0.02888, -0.5147, 0.5368), (0.006501, -0.5204, 0.5023), (0.04342, -0.5317, 0.4196), (0.08007, -0.5255, 0.4571), (-0.08404, -0.5135, 0.5303), (-0.03695, -0.5055, 0.5786), (-0.1051, -0.5025, 0.5967), (-0.05658, -0.517, 0.5085), (-0.01859, -0.5223, 0.4767), (0.01815, -0.5277, 0.4436), (-0.01381, -0.5098, 0.5523), (0.01985, -0.5158, 0.5161), (0.05479, -0.5215, 0.4811), (-0.1162, -0.5459, 0.3725), (-0.09825, -0.5431, 0.3896), (-0.1162, -0.5244, 0.369), (-0.09825, -0.5216, 0.386), (-0.1313, -0.5433, 0.388), (-0.1133, -0.5405, 0.405), (-0.1313, -0.5219, 0.3844), (-0.1133, -0.5191, 0.4015), (-0.03576, -0.5355, 0.4206), (-0.04878, -0.5376, 0.4082), (-0.107, -0.5238, 0.3931), (-0.06691, -0.5176, 0.4312), (-0.109, -0.524, 0.3953), (-0.06892, -0.5178, 0.4334), (-0.1107, -0.5254, 0.3973), (-0.07062, -0.5191, 0.4354), (-0.1119, -0.5276, 0.3988), (-0.07175, -0.5213, 0.4369), (-0.1123, -0.5304, 0.3997), (-0.07215, -0.5241, 0.4378), (-0.1119, -0.5333, 0.3998), (-0.07175, -0.527, 0.4379), (-0.1107, -0.5359, 0.399), (-0.07062, -0.5296, 0.4371), (-0.109, -0.5378, 0.3975), (-0.06892, -0.5315, 0.4356), (-0.107, -0.5387, 0.3956), (-0.06691, -0.5325, 0.4337), (-0.105, -0.5385, 0.3934), (-0.06491, -0.5322, 0.4315), (-0.1033, -0.5372, 0.3914), (-0.06321, -0.5309, 0.4295), (-0.1022, -0.5349, 0.3899), (-0.06208, -0.5287, 0.428), (-0.1018, -0.5322, 0.389), (-0.06168, -0.5259, 0.4271), (-0.1022, -0.5292, 0.3889), (-0.06208, -0.523, 0.427), (-0.1033, -0.5266, 0.3897), (-0.06321, -0.5204, 0.4278), (-0.105, -0.5247, 0.3912), (-0.06491, -0.5185, 0.4293), (-0.04878, -0.5209, 0.4055), (-0.03576, -0.5188, 0.4179), (-0.09213, -0.5303, 0.4527), (-0.0791, -0.5282, 0.465), (-0.09213, -0.5135, 0.4499), (-0.0791, -0.5115, 0.4623), (-0.04373, -0.5344, 0.4277), (-0.07224, -0.5296, 0.4569), (-0.05317, -0.5329, 0.4366), (-0.0636, -0.5311, 0.4473), (-0.08527, -0.5316, 0.4445), (-0.05676, -0.5364, 0.4153), (-0.07663, -0.5332, 0.4349), (-0.06619, -0.5349, 0.4242), (-0.07224, -0.5128, 0.4542), (-0.04373, -0.5177, 0.4249), (-0.0636, -0.5144, 0.4445), (-0.05317, -0.5162, 0.4338), (-0.05676, -0.5197, 0.4126), (-0.08527, -0.5149, 0.4418), (-0.06619, -0.5182, 0.4215), (-0.07663, -0.5165, 0.4321), (-0.04749, -0.5288, 0.4234), (-0.076, -0.524, 0.4526), (-0.05693, -0.5274, 0.4323), (-0.06736, -0.5256, 0.443), (-0.076, -0.5195, 0.4518), (-0.04749, -0.5243, 0.4226), (-0.06736, -0.521, 0.4422), (-0.05693, -0.5228, 0.4315), (0.0672, -0.5039, 0.5464), (0.07881, -0.5059, 0.5345), (0.07881, -0.5104, 0.5353), (0.0672, -0.5084, 0.5472), (0.05379, -0.5016, 0.5602), (0.05379, -0.5062, 0.5609), (0.04218, -0.4997, 0.5721), (0.04218, -0.5042, 0.5728), (0.08739, -0.4986, 0.5788), (0.08739, -0.5031, 0.5796), (-0.02222, -0.5249, 0.4474), (0.05183, -0.5141, 0.513), (0.01432, -0.5194, 0.4807), (0.04105, -0.5123, 0.5236), (-0.03145, -0.5234, 0.4564), (0.004801, -0.5178, 0.49), (0.05183, -0.5095, 0.5122), (-0.02222, -0.5203, 0.4466), (0.01432, -0.5148, 0.4799), (0.01856, -0.5039, 0.5463), (-0.05072, -0.5155, 0.4759), (-0.01558, -0.5098, 0.5106), (-0.04188, -0.5171, 0.4664), (0.02888, -0.5057, 0.5353), (-0.006501, -0.5114, 0.5009), (0.04105, -0.5078, 0.5228), (-0.03145, -0.5188, 0.4557), (0.004801, -0.5133, 0.4893), (-0.05072, -0.5201, 0.4766), (0.01856, -0.5085, 0.5471), (-0.01558, -0.5143, 0.5113), (-0.04188, -0.5216, 0.4671), (0.02888, -0.5103, 0.5361), (-0.006501, -0.5159, 0.5016), (-0.04342, -0.5272, 0.4188), (-0.08007, -0.521, 0.4564), (0.08404, -0.509, 0.5295), (0.03695, -0.5011, 0.5778), (0.1051, -0.4981, 0.596), (0.05658, -0.5126, 0.5077), (0.01859, -0.5178, 0.4759), (-0.01815, -0.5233, 0.4428), (0.01381, -0.5054, 0.5516), (-0.01985, -0.5113, 0.5153), (-0.05479, -0.5171, 0.4804), (0.01715, -0.4722, 0.3825), (0.01715, -0.4722, 0.5535), (-0.01636, -0.4722, 0.3825), (-0.01636, -0.4722, 0.5535), (0.01715, -0.5063, 0.3825), (0.01715, -0.5063, 0.5535), (-0.01636, -0.5063, 0.3825), (-0.01636, -0.5063, 0.5535)], [], [(32, 338, 340, 33), (34, 35, 344, 342), (1, 3, 2, 0), (32, 34, 342, 338), (33, 35, 3, 1), (5, 4, 6, 7), (9, 11, 10, 8), (5, 9, 8, 4), (6, 10, 11, 7), (13, 12, 14, 15), (17, 19, 18, 16), (13, 17, 16, 12), (14, 18, 19, 15), (21, 20, 22, 23), (25, 27, 26, 24), (21, 25, 24, 20), (22, 26, 27, 23), (28, 200, 202, 29), (30, 31, 206, 204), (28, 30, 204, 200), (202, 206, 31, 29), (340, 344, 35, 33), (0, 2, 34, 32), (2, 3, 35, 34), (0, 32, 33, 1), (40, 378, 380, 41), (42, 43, 384, 382), (37, 39, 38, 36), (40, 42, 382, 378), (41, 43, 39, 37), (380, 384, 43, 41), (36, 38, 42, 40), (38, 39, 43, 42), (36, 40, 41, 37), (50, 44, 46, 51), (52, 53, 394, 392), (47, 49, 48, 45), (50, 52, 392, 44), (51, 53, 49, 47), (46, 394, 53, 51), (45, 48, 52, 50), (48, 49, 53, 52), (45, 50, 51, 47), (62, 54, 56, 63), (64, 65, 60, 58), (57, 61, 59, 55), (62, 64, 58, 54), (63, 65, 61, 57), (56, 60, 65, 63), (55, 59, 64, 62), (59, 61, 65, 64), (55, 62, 63, 57), (74, 66, 68, 75), (76, 77, 72, 70), (69, 73, 71, 67), (74, 76, 70, 66), (75, 77, 73, 69), (68, 72, 77, 75), (67, 71, 76, 74), (71, 73, 77, 76), (67, 74, 75, 69), (86, 78, 80, 87), (88, 89, 84, 82), (81, 85, 83, 79), (86, 88, 82, 78), (87, 89, 85, 81), (80, 84, 89, 87), (79, 83, 88, 86), (83, 85, 89, 88), (79, 86, 87, 81), (90, 91, 93, 92), (92, 93, 97, 96), (96, 97, 95, 94), (94, 95, 91, 90), (97, 93, 91, 95), (120, 119, 118, 121), (98, 100, 105, 102), (101, 99, 103, 104), (100, 101, 104, 105), (99, 98, 102, 103), (106, 107, 109, 108), (108, 109, 113, 112), (112, 113, 111, 110), (110, 111, 107, 106), (108, 112, 110, 106), (113, 109, 107, 111), (117, 115, 119, 120), (116, 117, 120, 121), (115, 114, 118, 119), (114, 116, 121, 118), (456, 122, 123, 457), (123, 122, 278, 279), (122, 456, 626, 278), (457, 123, 279, 625), (124, 126, 131, 128), (127, 125, 129, 130), (126, 127, 130, 131), (125, 124, 128, 129), (132, 133, 135, 134), (134, 135, 139, 138), (138, 139, 137, 136), (136, 137, 133, 132), (139, 135, 133, 137), (140, 296, 298, 141), (142, 143, 302, 300), (140, 142, 300, 296), (298, 302, 143, 141), (144, 304, 306, 145), (146, 147, 310, 308), (144, 146, 308, 304), (306, 310, 147, 145), (485, 148, 149, 487), (489, 491, 151, 150), (485, 489, 150, 148), (149, 151, 491, 487), (320, 321, 153, 152), (153, 498, 499, 154), (155, 154, 499, 497), (152, 153, 154, 155), (153, 321, 676, 494), (494, 498, 153), (497, 500, 152, 155), (500, 681, 320, 152), (158, 156, 157, 159), (163, 162, 161, 160), (156, 158, 163, 160), (157, 156, 160, 161), (159, 157, 161, 162), (158, 159, 162, 163), (166, 170, 171, 167), (165, 169, 170, 166), (164, 168, 169, 165), (208, 209, 519, 517), (210, 521, 523, 211), (173, 172, 174, 175), (208, 517, 521, 210), (209, 173, 175, 211), (177, 179, 178, 176), (181, 180, 182, 183), (177, 176, 180, 181), (178, 179, 183, 182), (185, 187, 186, 184), (189, 188, 190, 191), (185, 184, 188, 189), (186, 187, 191, 190), (193, 195, 194, 192), (197, 196, 198, 199), (193, 192, 196, 197), (194, 195, 199, 198), (201, 203, 202, 200), (205, 204, 206, 207), (201, 200, 204, 205), (202, 203, 207, 206), (519, 209, 211, 523), (172, 208, 210, 174), (174, 210, 211, 175), (172, 173, 209, 208), (216, 217, 563, 561), (218, 565, 567, 219), (213, 212, 214, 215), (216, 561, 565, 218), (217, 213, 215, 219), (563, 217, 219, 567), (212, 216, 218, 214), (214, 218, 219, 215), (212, 213, 217, 216), (228, 229, 222, 220), (230, 224, 226, 231), (223, 221, 225, 227), (228, 220, 224, 230), (229, 223, 227, 231), (222, 229, 231, 226), (221, 228, 230, 225), (225, 230, 231, 227), (221, 223, 229, 228), (240, 241, 234, 232), (242, 236, 238, 243), (235, 233, 237, 239), (240, 232, 236, 242), (241, 235, 239, 243), (234, 241, 243, 238), (233, 240, 242, 237), (237, 242, 243, 239), (233, 235, 241, 240), (244, 246, 247, 245), (246, 250, 251, 247), (250, 248, 249, 251), (248, 244, 245, 249), (251, 249, 245, 247), (274, 275, 272, 273), (252, 256, 259, 254), (255, 258, 257, 253), (254, 259, 258, 255), (253, 257, 256, 252), (260, 262, 263, 261), (262, 266, 267, 263), (266, 264, 265, 267), (264, 260, 261, 265), (262, 260, 264, 266), (267, 265, 261, 263), (271, 274, 273, 269), (270, 275, 274, 271), (269, 273, 272, 268), (268, 272, 275, 270), (621, 622, 277, 276), (277, 279, 278, 276), (276, 278, 626, 621), (622, 625, 279, 277), (280, 284, 287, 282), (283, 286, 285, 281), (282, 287, 286, 283), (281, 285, 284, 280), (288, 290, 291, 289), (290, 294, 295, 291), (294, 292, 293, 295), (292, 288, 289, 293), (295, 293, 289, 291), (297, 299, 298, 296), (301, 300, 302, 303), (297, 296, 300, 301), (298, 299, 303, 302), (305, 307, 306, 304), (309, 308, 310, 311), (305, 304, 308, 309), (306, 307, 311, 310), (662, 664, 313, 312), (666, 314, 315, 668), (662, 312, 314, 666), (313, 664, 668, 315), (320, 316, 317, 321), (317, 318, 679, 678), (319, 677, 679, 318), (316, 319, 318, 317), (317, 671, 676, 321), (671, 317, 678), (677, 319, 316, 680), (680, 316, 320, 681), (324, 325, 323, 322), (329, 326, 327, 328), (322, 326, 329, 324), (323, 327, 326, 322), (325, 328, 327, 323), (324, 329, 328, 325), (332, 333, 337, 336), (331, 332, 336, 335), (330, 331, 335, 334), (374, 375, 340, 338), (376, 342, 344, 377), (341, 339, 343, 345), (374, 338, 342, 376), (375, 341, 345, 377), (347, 349, 348, 346), (351, 350, 352, 353), (347, 346, 350, 351), (348, 349, 353, 352), (355, 357, 356, 354), (359, 358, 360, 361), (355, 354, 358, 359), (356, 357, 361, 360), (363, 365, 364, 362), (367, 366, 368, 369), (363, 362, 366, 367), (364, 365, 369, 368), (370, 371, 551, 549), (372, 553, 555, 373), (370, 549, 553, 372), (551, 371, 373, 555), (340, 375, 377, 344), (339, 374, 376, 343), (343, 376, 377, 345), (339, 341, 375, 374), (386, 387, 380, 378), (388, 382, 384, 389), (381, 379, 383, 385), (386, 378, 382, 388), (387, 381, 385, 389), (380, 387, 389, 384), (379, 386, 388, 383), (383, 388, 389, 385), (379, 381, 387, 386), (396, 397, 46, 44), (398, 392, 394, 399), (391, 390, 393, 395), (396, 44, 392, 398), (397, 391, 395, 399), (46, 397, 399, 394), (390, 396, 398, 393), (393, 398, 399, 395), (390, 391, 397, 396), (404, 405, 56, 54), (406, 58, 60, 407), (401, 400, 402, 403), (404, 54, 58, 406), (405, 401, 403, 407), (56, 405, 407, 60), (400, 404, 406, 402), (402, 406, 407, 403), (400, 401, 405, 404), (412, 413, 68, 66), (414, 70, 72, 415), (409, 408, 410, 411), (412, 66, 70, 414), (413, 409, 411, 415), (68, 413, 415, 72), (408, 412, 414, 410), (410, 414, 415, 411), (408, 409, 413, 412), (420, 421, 80, 78), (422, 82, 84, 423), (417, 416, 418, 419), (420, 78, 82, 422), (421, 417, 419, 423), (80, 421, 423, 84), (416, 420, 422, 418), (418, 422, 423, 419), (416, 417, 421, 420), (424, 426, 427, 425), (426, 430, 431, 427), (430, 428, 429, 431), (428, 424, 425, 429), (431, 429, 425, 427), (454, 455, 452, 453), (432, 436, 439, 434), (435, 438, 437, 433), (434, 439, 438, 435), (433, 437, 436, 432), (440, 442, 443, 441), (442, 446, 447, 443), (446, 444, 445, 447), (444, 440, 441, 445), (442, 440, 444, 446), (447, 445, 441, 443), (451, 454, 453, 449), (450, 455, 454, 451), (449, 453, 452, 448), (448, 452, 455, 450), (456, 457, 459, 458), (459, 628, 627, 458), (458, 627, 626, 456), (457, 625, 628, 459), (460, 464, 467, 462), (463, 466, 465, 461), (462, 467, 466, 463), (461, 465, 464, 460), (468, 470, 471, 469), (470, 474, 475, 471), (474, 472, 473, 475), (472, 468, 469, 473), (475, 473, 469, 471), (476, 477, 647, 645), (478, 649, 651, 479), (476, 645, 649, 478), (647, 477, 479, 651), (480, 481, 655, 653), (482, 657, 659, 483), (480, 653, 657, 482), (655, 481, 483, 659), (485, 487, 486, 484), (489, 488, 490, 491), (485, 484, 488, 489), (486, 487, 491, 490), (674, 492, 493, 675), (493, 495, 499, 498), (496, 497, 499, 495), (492, 496, 495, 493), (493, 494, 676, 675), (494, 493, 498), (497, 496, 492, 500), (500, 492, 674, 681), (503, 504, 502, 501), (508, 505, 506, 507), (501, 505, 508, 503), (502, 506, 505, 501), (504, 507, 506, 502), (503, 508, 507, 504), (511, 512, 516, 515), (510, 511, 515, 514), (509, 510, 514, 513), (557, 517, 519, 558), (559, 560, 523, 521), (520, 524, 522, 518), (557, 559, 521, 517), (558, 560, 524, 520), (526, 525, 527, 528), (530, 532, 531, 529), (526, 530, 529, 525), (527, 531, 532, 528), (534, 533, 535, 536), (538, 540, 539, 537), (534, 538, 537, 533), (535, 539, 540, 536), (542, 541, 543, 544), (546, 548, 547, 545), (542, 546, 545, 541), (543, 547, 548, 544), (550, 549, 551, 552), (554, 556, 555, 553), (550, 554, 553, 549), (551, 555, 556, 552), (519, 523, 560, 558), (518, 522, 559, 557), (522, 524, 560, 559), (518, 557, 558, 520), (569, 561, 563, 570), (571, 572, 567, 565), (564, 568, 566, 562), (569, 571, 565, 561), (570, 572, 568, 564), (563, 567, 572, 570), (562, 566, 571, 569), (566, 568, 572, 571), (562, 569, 570, 564), (577, 220, 222, 578), (579, 580, 226, 224), (574, 576, 575, 573), (577, 579, 224, 220), (578, 580, 576, 574), (222, 226, 580, 578), (573, 575, 579, 577), (575, 576, 580, 579), (573, 577, 578, 574), (585, 232, 234, 586), (587, 588, 238, 236), (582, 584, 583, 581), (585, 587, 236, 232), (586, 588, 584, 582), (234, 238, 588, 586), (581, 583, 587, 585), (583, 584, 588, 587), (581, 585, 586, 582), (589, 590, 592, 591), (591, 592, 596, 595), (595, 596, 594, 593), (593, 594, 590, 589), (596, 592, 590, 594), (619, 618, 617, 620), (597, 599, 604, 601), (600, 598, 602, 603), (599, 600, 603, 604), (598, 597, 601, 602), (605, 606, 608, 607), (607, 608, 612, 611), (611, 612, 610, 609), (609, 610, 606, 605), (607, 611, 609, 605), (612, 608, 606, 610), (616, 614, 618, 619), (615, 616, 619, 620), (614, 613, 617, 618), (613, 615, 620, 617), (621, 623, 624, 622), (624, 623, 627, 628), (623, 621, 626, 627), (622, 624, 628, 625), (629, 631, 636, 633), (632, 630, 634, 635), (631, 632, 635, 636), (630, 629, 633, 634), (637, 638, 640, 639), (639, 640, 644, 643), (643, 644, 642, 641), (641, 642, 638, 637), (644, 640, 638, 642), (646, 645, 647, 648), (650, 652, 651, 649), (646, 650, 649, 645), (647, 651, 652, 648), (654, 653, 655, 656), (658, 660, 659, 657), (654, 658, 657, 653), (655, 659, 660, 656), (662, 661, 663, 664), (666, 668, 667, 665), (662, 666, 665, 661), (663, 667, 668, 664), (674, 675, 670, 669), (670, 678, 679, 672), (673, 672, 679, 677), (669, 670, 672, 673), (670, 675, 676, 671), (671, 678, 670), (677, 680, 669, 673), (680, 681, 674, 669), (684, 682, 683, 685), (689, 688, 687, 686), (682, 684, 689, 686), (683, 682, 686, 687), (685, 683, 687, 688), (684, 685, 688, 689), (692, 696, 697, 693), (691, 695, 696, 692), (690, 694, 695, 691), (195, 544, 548, 199), (199, 548, 546, 197), (197, 546, 542, 193), (193, 542, 544, 195), (699, 698, 700, 701), (703, 705, 704, 702), (699, 703, 702, 698), (700, 704, 705, 701), (735, 706, 707, 737), (739, 741, 709, 708), (735, 739, 708, 706), (707, 709, 741, 737), (707, 706, 708, 709), (743, 710, 711, 745), (747, 749, 713, 712), (710, 743, 747, 712), (711, 710, 712, 713), (745, 711, 713, 749), (715, 714, 716, 717), (719, 721, 720, 718), (717, 721, 719, 715), (715, 719, 718, 714), (714, 718, 720, 716), (716, 720, 721, 717), (727, 726, 728, 729), (731, 733, 732, 730), (723, 722, 760, 761), (725, 765, 764, 724), (761, 765, 725, 723), (723, 725, 724, 722), (727, 731, 730, 726), (728, 732, 733, 729), (735, 737, 736, 734), (739, 738, 740, 741), (735, 734, 738, 739), (736, 737, 741, 740), (736, 740, 738, 734), (743, 745, 744, 742), (747, 746, 748, 749), (742, 746, 747, 743), (744, 748, 746, 742), (745, 749, 748, 744), (751, 753, 752, 750), (755, 754, 756, 757), (753, 751, 755, 757), (751, 750, 754, 755), (750, 752, 756, 754), (752, 753, 757, 756), (767, 769, 768, 766), (771, 770, 772, 773), (759, 761, 760, 758), (763, 762, 764, 765), (761, 759, 763, 765), (759, 758, 762, 763), (767, 766, 770, 771), (768, 769, 773, 772), (774, 775, 777, 776), (776, 777, 781, 780), (780, 781, 779, 778), (778, 779, 775, 774), (776, 780, 778, 774), (781, 777, 775, 779), (784, 785, 787, 786), (786, 787, 789, 788), (788, 789, 791, 790), (790, 791, 793, 792), (792, 793, 795, 794), (794, 795, 797, 796), (796, 797, 799, 798), (827, 822, 782, 783), (798, 799, 801, 800), (835, 820, 818, 826), (800, 801, 803, 802), (821, 830, 823, 819), (802, 803, 805, 804), (835, 830, 821, 820), (804, 805, 807, 806), (816, 834, 827, 783), (806, 807, 809, 808), (816, 817, 831, 834), (808, 809, 811, 810), (831, 817, 782, 822), (810, 811, 813, 812), (820, 821, 819, 818), (812, 813, 815, 814), (814, 815, 785, 784), (783, 782, 817, 816), (831, 822, 824, 833), (833, 824, 825, 832), (832, 825, 823, 830), (835, 826, 828, 837), (837, 828, 829, 836), (836, 829, 827, 834), (822, 827, 829, 824), (824, 829, 828, 825), (825, 828, 826, 823), (830, 835, 837, 832), (832, 837, 836, 833), (833, 836, 834, 831), (818, 819, 823, 826), (851, 853, 855), (871, 862, 847, 846), (849, 851, 855), (841, 839, 874, 877), (859, 878, 851, 849), (845, 843, 863, 872), (844, 845, 872, 868), (888, 865, 852, 883), (840, 841, 877, 860), (880, 838, 856, 887), (884, 855, 853, 883), (882, 848, 855, 884), (857, 859, 849, 848), (850, 846, 854), (848, 849, 855), (846, 847, 854), (878, 875, 853, 851), (852, 850, 854), (881, 842, 866, 890), (865, 869, 850, 852), (842, 844, 868, 866), (885, 857, 848, 882), (869, 871, 846, 850), (869, 865, 867, 870), (870, 867, 866, 868), (885, 862, 864, 886), (886, 864, 863, 887), (878, 859, 861, 879), (879, 861, 860, 877), (875, 878, 879, 876), (876, 879, 877, 874), (888, 875, 876, 889), (889, 876, 874, 890), (862, 871, 873, 864), (864, 873, 872, 863), (859, 857, 858, 861), (861, 858, 856, 860), (871, 869, 870, 873), (873, 870, 868, 872), (838, 840, 860, 856), (867, 889, 890, 866), (865, 888, 889, 867), (858, 886, 887, 856), (857, 885, 886, 858), (862, 885, 882, 847), (839, 881, 890, 874), (847, 882, 884, 854), (854, 884, 883, 852), (843, 880, 887, 863), (875, 888, 883, 853), (891, 893, 894, 892), (893, 897, 898, 894), (897, 895, 896, 898), (895, 891, 892, 896), (893, 891, 895, 897), (898, 896, 892, 894), (901, 903, 904, 902), (903, 905, 906, 904), (905, 907, 908, 906), (907, 909, 910, 908), (909, 911, 912, 910), (911, 913, 914, 912), (913, 915, 916, 914), (944, 900, 899, 939), (915, 917, 918, 916), (952, 943, 935, 937), (917, 919, 920, 918), (938, 936, 940, 947), (919, 921, 922, 920), (952, 937, 938, 947), (921, 923, 924, 922), (933, 900, 944, 951), (923, 925, 926, 924), (933, 951, 948, 934), (925, 927, 928, 926), (948, 939, 899, 934), (927, 929, 930, 928), (937, 935, 936, 938), (929, 931, 932, 930), (931, 901, 902, 932), (900, 933, 934, 899), (948, 950, 941, 939), (950, 949, 942, 941), (949, 947, 940, 942), (952, 954, 945, 943), (954, 953, 946, 945), (953, 951, 944, 946), (939, 941, 946, 944), (941, 942, 945, 946), (942, 940, 943, 945), (947, 949, 954, 952), (949, 950, 953, 954), (950, 948, 951, 953), (935, 943, 940, 936), (968, 972, 970), (988, 963, 964, 979), (966, 972, 968), (958, 994, 991, 956), (976, 966, 968, 995), (962, 989, 980, 960), (961, 985, 989, 962), (1005, 1000, 969, 982), (957, 977, 994, 958), (997, 1004, 973, 955), (1001, 1000, 970, 972), (999, 1001, 972, 965), (974, 965, 966, 976), (967, 971, 963), (965, 972, 966), (963, 971, 964), (995, 968, 970, 992), (969, 971, 967), (998, 1007, 983, 959), (982, 969, 967, 986), (959, 983, 985, 961), (1002, 999, 965, 974), (986, 967, 963, 988), (986, 987, 984, 982), (987, 985, 983, 984), (1002, 1003, 981, 979), (1003, 1004, 980, 981), (995, 996, 978, 976), (996, 994, 977, 978), (992, 993, 996, 995), (993, 991, 994, 996), (1005, 1006, 993, 992), (1006, 1007, 991, 993), (979, 981, 990, 988), (981, 980, 989, 990), (976, 978, 975, 974), (978, 977, 973, 975), (988, 990, 987, 986), (990, 989, 985, 987), (955, 973, 977, 957), (984, 983, 1007, 1006), (982, 984, 1006, 1005), (975, 973, 1004, 1003), (974, 975, 1003, 1002), (979, 964, 999, 1002), (956, 991, 1007, 998), (964, 971, 1001, 999), (971, 969, 1000, 1001), (960, 980, 1004, 997), (992, 970, 1000, 1005), (1009, 1008, 1010, 1011), (1013, 1015, 1014, 1012), (1011, 1015, 1013, 1009), (1009, 1013, 1012, 1008), (1011, 1010, 1014, 1015)])
me_cube_001.polygons.foreach_set('use_smooth', [1, 1, 1, 1, 1, 1, 1, 1, 1, 1, 1, 1, 1, 1, 1, 1, 1, 1, 1, 1, 1, 1, 1, 1, 1, 1, 1, 1, 1, 1, 1, 1, 1, 1, 1, 1, 1, 1, 1, 1, 1, 1, 1, 1, 1, 1, 1, 1, 1, 1, 1, 1, 1, 1, 1, 1, 1, 1, 1, 1, 1, 1, 1, 1, 1, 1, 1, 1, 1, 1, 1, 1, 1, 1, 1, 1, 1, 1, 1, 1, 1, 1, 1, 1, 1, 1, 1, 1, 1, 1, 1, 1, 1, 1, 1, 1, 1, 1, 1, 1, 1, 1, 1, 1, 1, 1, 1, 1, 1, 1, 1, 1, 1, 1, 1, 1, 1, 1, 1, 1, 1, 1, 1, 1, 1, 1, 1, 1, 1, 1, 1, 1, 1, 1, 1, 1, 1, 1, 1, 1, 1, 1, 1, 1, 1, 1, 1, 1, 1, 1, 1, 1, 1, 1, 1, 1, 1, 1, 1, 1, 1, 1, 1, 1, 1, 1, 1, 1, 1, 1, 1, 1, 1, 1, 1, 1, 1, 1, 1, 1, 1, 1, 1, 1, 1, 1, 1, 1, 1, 1, 1, 1, 1, 1, 1, 1, 1, 1, 1, 1, 1, 1, 1, 1, 1, 1, 1, 1, 1, 1, 1, 1, 1, 1, 1, 1, 1, 1, 1, 1, 1, 1, 1, 1, 1, 1, 1, 1, 1, 1, 1, 1, 1, 1, 1, 1, 1, 1, 1, 1, 1, 1, 1, 1, 1, 1, 1, 1, 1, 1, 1, 1, 1, 1, 1, 1, 1, 1, 1, 1, 1, 1, 1, 1, 1, 1, 1, 1, 1, 1, 1, 1, 1, 1, 1, 1, 1, 1, 1, 1, 1, 1, 1, 1, 1, 1, 1, 1, 1, 1, 1, 1, 1, 1, 1, 1, 1, 1, 1, 1, 1, 1, 1, 1, 1, 1, 1, 1, 1, 1, 1, 1, 1, 1, 1, 1, 1, 1, 1, 1, 1, 1, 1, 1, 1, 1, 1, 1, 1, 1, 1, 1, 1, 1, 1, 1, 1, 1, 1, 1, 1, 1, 1, 1, 1, 1, 1, 1, 1, 1, 1, 1, 1, 1, 1, 1, 1, 1, 1, 1, 1, 1, 1, 1, 1, 1, 1, 1, 1, 1, 1, 1, 1, 1, 1, 1, 1, 1, 1, 1, 1, 1, 1, 1, 1, 1, 1, 1, 1, 1, 1, 1, 1, 1, 1, 1, 1, 1, 1, 1, 1, 1, 1, 1, 1, 1, 1, 1, 1, 1, 1, 1, 1, 1, 1, 1, 1, 1, 1, 1, 1, 1, 1, 1, 1, 1, 1, 1, 1, 1, 1, 1, 1, 1, 1, 1, 1, 1, 1, 1, 1, 1, 1, 1, 1, 1, 1, 1, 1, 1, 1, 1, 1, 1, 1, 1, 1, 1, 1, 1, 1, 1, 1, 1, 1, 1, 1, 1, 1, 1, 1, 1, 1, 1, 1, 1, 1, 1, 1, 1, 1, 1, 1, 1, 1, 1, 1, 1, 1, 1, 1, 1, 1, 1, 1, 1, 1, 1, 1, 1, 1, 1, 1, 1, 1, 1, 1, 1, 1, 1, 1, 1, 1, 1, 1, 1, 1, 1, 1, 1, 1, 1, 1, 1, 1, 1, 1, 1, 1, 1, 1, 1, 1, 1, 1, 1, 1, 1, 1, 1, 1, 1, 1, 1, 1, 1, 1, 1, 0, 0, 0, 0, 0, 0, 0, 0, 0, 0, 0, 0, 0, 0, 0, 0, 0, 0, 0, 0, 0, 0, 0, 0, 0, 0, 0, 0, 0, 0, 0, 0, 0, 0, 0, 0, 0, 0, 0, 0, 0, 0, 0, 0, 0, 0, 0, 0, 0, 0, 0, 0, 0, 0, 0, 0, 0, 0, 0, 0, 0, 0, 0, 0, 0, 0, 0, 0, 0, 0, 0, 0, 0, 0, 0, 0, 0, 0, 0, 0, 0, 0, 0, 0, 0, 0, 0, 0, 0, 0, 0, 0, 0, 0, 0, 0, 0, 0, 0, 0, 0, 0, 0, 0, 0, 0, 0, 0, 0, 0, 0, 0, 0, 0, 0, 0, 0, 0, 0, 0, 0, 0, 0, 0, 0, 0, 0, 0, 0, 0, 0, 0, 0, 0, 0, 0, 0, 0, 0, 0, 0, 0, 0, 0, 0, 0, 0, 0, 0, 0, 0, 0, 0, 0, 0, 0, 0, 0, 0, 0, 0, 0, 0, 0, 0, 0, 0, 0, 0, 0, 0, 0, 0, 0, 0, 0, 0, 0, 0, 0, 0, 0, 0, 0, 0, 0, 0, 0, 1, 1, 1, 1, 1])
me_cube_001.polygons.foreach_set('material_index', [0, 0, 0, 0, 0, 0, 0, 0, 0, 0, 0, 0, 0, 0, 0, 0, 0, 0, 0, 0, 0, 0, 0, 0, 0, 0, 0, 0, 0, 0, 0, 0, 0, 0, 0, 0, 0, 0, 0, 0, 0, 0, 0, 0, 0, 0, 0, 0, 0, 0, 0, 0, 0, 0, 0, 0, 0, 0, 0, 0, 0, 0, 0, 0, 0, 0, 0, 0, 0, 0, 1, 1, 1, 1, 1, 2, 0, 0, 0, 0, 1, 1, 1, 1, 1, 1, 2, 2, 2, 2, 1, 1, 1, 1, 0, 0, 0, 0, 1, 1, 1, 1, 1, 0, 0, 0, 0, 0, 0, 0, 0, 0, 0, 0, 0, 2, 2, 2, 2, 2, 2, 2, 2, 3, 3, 3, 3, 3, 3, 4, 4, 4, 0, 0, 0, 0, 0, 0, 0, 0, 0, 0, 0, 0, 0, 0, 0, 0, 0, 0, 0, 0, 0, 0, 0, 0, 0, 0, 0, 0, 0, 0, 0, 0, 0, 0, 0, 0, 0, 0, 0, 0, 0, 0, 0, 0, 0, 0, 0, 0, 0, 0, 0, 0, 1, 1, 1, 1, 1, 2, 0, 0, 0, 0, 1, 1, 1, 1, 1, 1, 2, 2, 2, 2, 1, 1, 1, 1, 0, 0, 0, 0, 1, 1, 1, 1, 1, 0, 0, 0, 0, 0, 0, 0, 0, 0, 0, 0, 0, 2, 2, 2, 2, 2, 2, 2, 2, 3, 3, 3, 3, 3, 3, 4, 4, 4, 0, 0, 0, 0, 0, 0, 0, 0, 0, 0, 0, 0, 0, 0, 0, 0, 0, 0, 0, 0, 0, 0, 0, 0, 0, 0, 0, 0, 0, 0, 0, 0, 0, 0, 0, 0, 0, 0, 0, 0, 0, 0, 0, 0, 0, 0, 0, 0, 0, 0, 0, 0, 0, 0, 0, 0, 0, 0, 0, 0, 0, 0, 0, 0, 0, 0, 0, 0, 0, 0, 1, 1, 1, 1, 1, 2, 0, 0, 0, 0, 1, 1, 1, 1, 1, 1, 2, 2, 2, 2, 1, 1, 1, 1, 0, 0, 0, 0, 1, 1, 1, 1, 1, 0, 0, 0, 0, 0, 0, 0, 0, 0, 0, 0, 0, 2, 2, 2, 2, 2, 2, 2, 2, 3, 3, 3, 3, 3, 3, 4, 4, 4, 0, 0, 0, 0, 0, 0, 0, 0, 0, 0, 0, 0, 0, 0, 0, 0, 0, 0, 0, 0, 0, 0, 0, 0, 0, 0, 0, 0, 0, 0, 0, 0, 0, 0, 0, 0, 0, 0, 0, 0, 0, 0, 0, 0, 0, 0, 0, 0, 0, 0, 0, 0, 1, 1, 1, 1, 1, 2, 0, 0, 0, 0, 1, 1, 1, 1, 1, 1, 2, 2, 2, 2, 1, 1, 1, 1, 0, 0, 0, 0, 1, 1, 1, 1, 1, 0, 0, 0, 0, 0, 0, 0, 0, 0, 0, 0, 0, 2, 2, 2, 2, 2, 2, 2, 2, 3, 3, 3, 3, 3, 3, 4, 4, 4, 0, 0, 0, 0, 0, 0, 0, 0, 0, 0, 0, 0, 0, 2, 2, 2, 2, 2, 0, 0, 0, 0, 0, 0, 0, 0, 0, 0, 0, 0, 0, 0, 0, 0, 0, 0, 0, 2, 2, 2, 2, 2, 0, 0, 0, 0, 0, 0, 0, 0, 0, 0, 0, 0, 0, 0, 5, 5, 5, 5, 5, 5, 0, 0, 0, 0, 0, 0, 0, 5, 0, 5, 0, 5, 0, 5, 0, 5, 0, 5, 0, 5, 0, 5, 0, 0, 5, 5, 5, 5, 5, 5, 5, 5, 5, 5, 5, 5, 5, 5, 6, 6, 6, 6, 6, 6, 6, 7, 6, 7, 7, 7, 6, 6, 6, 6, 6, 6, 7, 6, 6, 7, 6, 6, 6, 7, 7, 6, 6, 6, 6, 7, 7, 6, 6, 6, 6, 6, 6, 6, 7, 7, 7, 7, 7, 7, 7, 7, 7, 7, 5, 5, 5, 5, 5, 5, 0, 0, 0, 0, 0, 0, 0, 5, 0, 5, 0, 5, 0, 5, 0, 5, 0, 5, 0, 5, 0, 5, 0, 0, 5, 5, 5, 5, 5, 5, 5, 5, 5, 5, 5, 5, 5, 5, 6, 6, 6, 6, 6, 6, 6, 7, 6, 7, 7, 7, 6, 6, 6, 6, 6, 6, 7, 6, 6, 7, 6, 6, 6, 7, 7, 6, 6, 6, 6, 7, 7, 6, 6, 6, 6, 6, 6, 6, 7, 7, 7, 7, 7, 7, 7, 7, 7, 7, 0, 0, 0, 0, 0])
me_cube_001.materials.append(mat_wood)
me_cube_001.materials.append(mat_stone)
me_cube_001.materials.append(mat_wood_light)
me_cube_001.materials.append(mat_stone_light)
me_cube_001.materials.append(mat_main)
me_cube_001.materials.append(mat_gold)
me_cube_001.materials.append(mat_metal_light)
me_cube_001.materials.append(mat_white)
me_cube_001.use_remesh_preserve_volume = False
me_cube_001.use_remesh_preserve_attributes = False
me_cube_001.use_mirror_vertex_groups = False
me_cube_001.update()

# ---- objects
ob_barracks_firstage_level1 = bpy.data.objects.new('Barracks_FirstAge_Level1', me_cube_001)

# ---- transforms, parenting, visibility, modifiers, constraints
ob_barracks_firstage_level1.location = (0.0, 0.0, 0.0)
ob_barracks_firstage_level1.lineart.crease_threshold = 0.0
_m = ob_barracks_firstage_level1.modifiers.new('Auto Smooth', 'NODES')
_m.node_group = ng_auto_smooth
_gi = [s.identifier for s in ng_auto_smooth.interface.items_tree if s.item_type == 'SOCKET' and s.in_out == 'INPUT']
_m[_gi[1]] = 0.733  # Angle

# ---- collection membership
col_collection.objects.link(ob_barracks_firstage_level1)

# ---- scene / render settings (as saved in the file)
scene.frame_start = 1; scene.frame_end = 250; scene.frame_set(1)
scene.render.engine = 'BLENDER_EEVEE_NEXT'
scene.cycles.sampling_pattern = 'TABULATED_SOBOL'
scene.cycles.use_light_tree = False
scene.view_settings.view_transform = 'Filmic'
bpy.context.view_layer.update()

# ---- added for rendering (the .blend has no active camera and no usable light): camera, sun
cam_auto = bpy.data.cameras.new('AutoCamera')
cam_auto.lens = 50.0
cam_auto.sensor_width = 36.0
cam_auto.clip_end = 1000.0
ob_auto_camera = bpy.data.objects.new('AutoCamera', cam_auto)
scene.collection.objects.link(ob_auto_camera)
ob_auto_camera.location = (1.51999, -1.97144, 1.56841)
ob_auto_camera.rotation_euler = (1.09748, -7.21219e-08, 0.694738)
scene.camera = ob_auto_camera
light_auto_sun = bpy.data.lights.new('AutoSun', 'SUN')
light_auto_sun.energy = 3.0
light_auto_sun.angle = 0.0523599
ob_auto_sun = bpy.data.objects.new('AutoSun', light_auto_sun)
scene.collection.objects.link(ob_auto_sun)
ob_auto_sun.rotation_euler = (0.872665, 0.174533, 0.523599)
bpy.context.view_layer.update()
